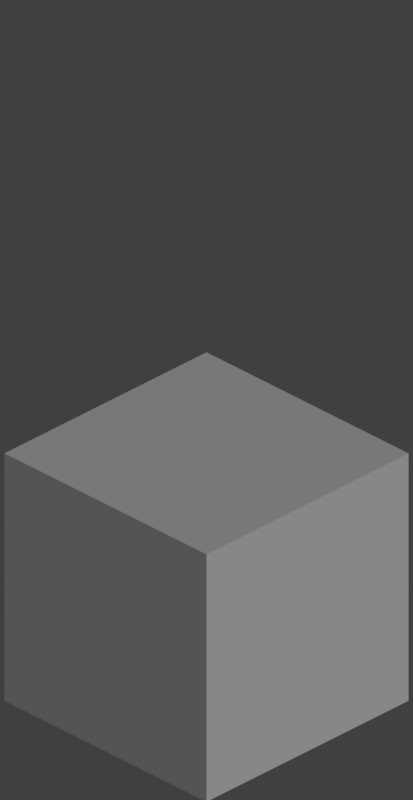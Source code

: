 # Source: iso_cube_bak.blend  (saved by Blender 2.78.0; exported with 4.5.12 LTS)
import bpy
from mathutils import Matrix  # noqa: F401  (used for matrix-valued properties, if any)

bpy.ops.wm.read_factory_settings(use_empty=True)
scene = bpy.context.scene
scene.name = 'Scene'

# ---- collections
col_collection_1 = bpy.data.collections.new('Collection 1'); scene.collection.children.link(col_collection_1)

# ---- world
world_world = bpy.data.worlds.new('World'); scene.world = world_world
world_world.color = (0.05088, 0.05088, 0.05088)
world_world.use_sun_shadow = False
world_world.sun_shadow_jitter_overblur = 0.0
world_world.cycles.sampling_method = 'MANUAL'

# ---- cameras
cam_camera = bpy.data.cameras.new('Camera')
cam_camera.type = 'ORTHO'
cam_camera.clip_end = 100.0
cam_camera.lens = 35.0
cam_camera.sensor_width = 32.0
cam_camera.sensor_height = 18.0
cam_camera.ortho_scale = 5.6
cam_camera.dof.focus_distance = 0.0
cam_camera.dof.aperture_fstop = 128.0

# ---- lights
light_lamp = bpy.data.lights.new('Lamp', 'SUN')
light_lamp.transmission_factor = 0.0
light_lamp.cutoff_distance = 30.0
light_lamp.angle = 0.1993
light_lamp.energy = 1.0
light_lamp.shadow_buffer_clip_start = 1.001
light_lamp.shadow_soft_size = 0.1
light_lamp.shadow_cascade_max_distance = 1000.0

# ---- meshes
me_cube_001 = bpy.data.meshes.new('Cube.001')
me_cube_001.from_pydata([(-1.0, -1.0, -1.0), (-1.0, -1.0, 1.0), (-1.0, 1.0, -1.0), (-1.0, 1.0, 1.0), (1.0, -1.0, -1.0), (1.0, -1.0, 1.0), (1.0, 1.0, -1.0), (1.0, 1.0, 1.0)], [], [(0, 1, 3, 2), (2, 3, 7, 6), (6, 7, 5, 4), (4, 5, 1, 0), (2, 6, 4, 0), (7, 3, 1, 5)])
me_cube_001.use_remesh_preserve_volume = False
me_cube_001.use_remesh_preserve_attributes = False
me_cube_001.use_mirror_vertex_groups = False
me_cube_001.update()

# ---- objects
ob_cube = bpy.data.objects.new('Cube', me_cube_001)
ob_lamp = bpy.data.objects.new('Lamp', light_lamp)
ob_camera = bpy.data.objects.new('Camera', cam_camera)

# ---- transforms, parenting, visibility, modifiers, constraints
ob_cube.location = (0.0, 0.0, 0.0)
ob_cube.lineart.crease_threshold = 0.0
ob_lamp.location = (9.744, -3.294, 5.904)
ob_lamp.rotation_euler = (0.9484, -0.03673, 1.368)
ob_lamp.lock_rotations_4d = False
ob_lamp.empty_display_type = 'ARROWS'
ob_lamp.color = (0.0, 0.0, 0.0, 0.0)
ob_lamp.lineart.crease_threshold = 0.0
ob_camera.location = (10.0, -10.0, 9.6)
ob_camera.rotation_euler = (1.047, 0.0, 0.7854)
ob_camera.lock_rotations_4d = False
ob_camera.empty_display_type = 'ARROWS'
ob_camera.color = (0.0, 0.0, 0.0, 0.0)
ob_camera.display_type = 'WIRE'
ob_camera.lineart.crease_threshold = 0.0

# ---- collection membership
col_collection_1.objects.link(ob_cube)
col_collection_1.objects.link(ob_lamp)
col_collection_1.objects.link(ob_camera)

# ---- scene / render settings (as saved in the file)
scene.camera = ob_camera
scene.frame_start = 1; scene.frame_end = 250; scene.frame_set(1)
scene.render.engine = 'BLENDER_EEVEE_NEXT'
scene.render.resolution_x = 64
scene.render.resolution_y = 124
scene.render.dither_intensity = 0.0
scene.render.film_transparent = True
scene.cycles.use_denoising = False
scene.cycles.samples = 128
scene.cycles.sampling_pattern = 'TABULATED_SOBOL'
scene.cycles.light_sampling_threshold = 0.0
scene.cycles.use_adaptive_sampling = False
scene.cycles.use_light_tree = False
scene.cycles.blur_glossy = 0.0
scene.cycles.sample_clamp_indirect = 0.0
scene.view_settings.view_transform = 'Standard'
bpy.context.view_layer.update()

